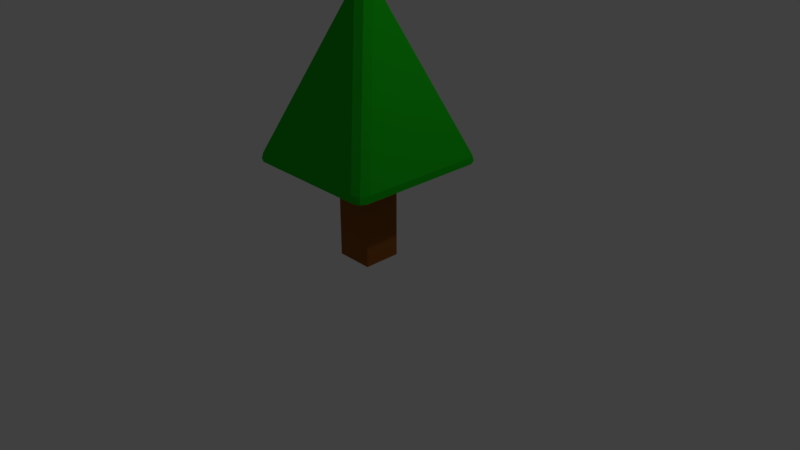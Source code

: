 # Source: Tree-Pointed.blend  (saved by Blender 2.79.0; exported with 4.5.12 LTS)
import bpy
from mathutils import Matrix  # noqa: F401  (used for matrix-valued properties, if any)

bpy.ops.wm.read_factory_settings(use_empty=True)
scene = bpy.context.scene
scene.name = 'Scene'

# ---- collections
col_collection_1 = bpy.data.collections.new('Collection 1'); scene.collection.children.link(col_collection_1)

# ---- materials (node trees are filled in below, after node groups)
mat_leaves_pointed = bpy.data.materials.new('Leaves-Pointed')
mat_leaves_pointed.alpha_threshold = 0.0
mat_leaves_pointed.use_transparent_shadow = False
mat_leaves_pointed.diffuse_color = (0.01, 0.5, 0.01, 1.0)
mat_leaves_pointed.roughness = 0.5
mat_trunk_pointed = bpy.data.materials.new('Trunk-Pointed')
mat_trunk_pointed.alpha_threshold = 0.0
mat_trunk_pointed.use_transparent_shadow = False
mat_trunk_pointed.diffuse_color = (0.3, 0.1, 0.02, 1.0)
mat_trunk_pointed.roughness = 0.5
mat_trunk_pointed.line_color = (0.0, 0.0, 0.0, 1.0)

# ---- material node trees

# ---- world
world_world = bpy.data.worlds.new('World'); scene.world = world_world
world_world.color = (0.05088, 0.05088, 0.05088)
world_world.use_sun_shadow = False
world_world.sun_shadow_jitter_overblur = 0.0
world_world.cycles.sampling_method = 'MANUAL'

# ---- cameras
cam_camera = bpy.data.cameras.new('Camera')
cam_camera.clip_end = 100.0
cam_camera.lens = 35.0
cam_camera.sensor_width = 32.0
cam_camera.sensor_height = 18.0
cam_camera.ortho_scale = 7.314
cam_camera.dof.focus_distance = 0.0
cam_camera.dof.aperture_fstop = 128.0

# ---- lights
light_lamp = bpy.data.lights.new('Lamp', 'POINT')
light_lamp.transmission_factor = 0.0
light_lamp.cutoff_distance = 30.0
light_lamp.energy = 100.0
light_lamp.shadow_buffer_clip_start = 1.001
light_lamp.shadow_soft_size = 0.1
light_lamp.shadow_maximum_resolution = 0.006
light_lamp.use_absolute_resolution = True

# ---- meshes
me_cube_001 = bpy.data.meshes.new('Cube.001')
me_cube_001.from_pydata([(-0.9472, -0.7954, -1.118), (-0.8577, -0.8577, -1.25), (-0.7954, -0.9472, -1.118), (-0.9448, -0.8375, -1.211), (-0.9155, -0.9155, -1.194), (-0.8375, -0.9448, -1.211), (-0.9007, -0.9007, -1.118), (-0.9472, 0.7954, -1.118), (-0.7954, 0.9472, -1.118), (-0.8577, 0.8577, -1.25), (-0.9007, 0.9007, -1.118), (-0.9155, 0.9155, -1.194), (-0.8375, 0.9448, -1.211), (-0.9448, 0.8375, -1.211), (0.9472, -0.7954, -1.118), (0.7954, -0.9472, -1.118), (0.8577, -0.8577, -1.25), (0.9007, -0.9007, -1.118), (0.9155, -0.9155, -1.194), (0.8375, -0.9448, -1.211), (0.9448, -0.8375, -1.211), (0.8577, 0.8577, -1.25), (0.7954, 0.9472, -1.118), (0.9472, 0.7954, -1.118), (0.8375, 0.9448, -1.211), (0.9155, 0.9155, -1.194), (0.9007, 0.9007, -1.118), (0.9448, 0.8375, -1.211), (0.1518, 0.0, 0.8706), (0.0, 0.1518, 0.8706), (-0.1518, 0.0, 0.8706), (0.0, -0.1518, 0.8706), (0.0997, 0.0997, 0.8896), (-6.519e-09, -5.122e-09, 1.109), (-0.0997, 0.0997, 0.8896), (-0.0997, -0.0997, 0.8896), (0.0997, -0.0997, 0.8896)], [], [(8, 29, 22), (23, 28, 14), (0, 30, 7), (15, 31, 2), (0, 3, 4, 6), (1, 5, 4, 3), (2, 6, 4, 5), (7, 10, 11, 13), (8, 12, 11, 10), (9, 13, 11, 12), (14, 17, 18, 20), (15, 19, 18, 17), (16, 20, 18, 19), (21, 24, 25, 27), (22, 26, 25, 24), (23, 27, 25, 26), (28, 32, 33, 36), (29, 34, 33, 32), (30, 35, 33, 34), (31, 36, 33, 35), (9, 1, 3, 13), (13, 3, 0, 7), (21, 9, 12, 24), (24, 12, 8, 22), (28, 23, 26, 32), (32, 26, 22, 29), (16, 21, 27, 20), (20, 27, 23, 14), (1, 16, 19, 5), (5, 19, 15, 2), (2, 31, 35, 6), (6, 35, 30, 0), (29, 8, 10, 34), (34, 10, 7, 30), (31, 15, 17, 36), (36, 17, 14, 28), (9, 21, 16, 1)])
me_cube_001.materials.append(mat_leaves_pointed)
me_cube_001.use_remesh_preserve_volume = False
me_cube_001.use_remesh_preserve_attributes = False
me_cube_001.use_mirror_vertex_groups = False
me_cube_001.update()
me_cube = bpy.data.meshes.new('Cube')
me_cube.from_pydata([(1.0, 1.0, -1.0), (1.0, -1.0, -1.0), (-1.0, -1.0, -1.0), (-1.0, 1.0, -1.0), (1.0, 1.0, 0.5), (1.0, -1.0, 0.5), (-1.0, -1.0, 0.5), (-1.0, 1.0, 0.5)], [], [(0, 1, 2, 3), (4, 7, 6, 5), (0, 4, 5, 1), (1, 5, 6, 2), (2, 6, 7, 3), (4, 0, 3, 7)])
me_cube.materials.append(mat_trunk_pointed)
me_cube.use_remesh_preserve_volume = False
me_cube.use_remesh_preserve_attributes = False
me_cube.use_mirror_vertex_groups = False
me_cube.update()

# ---- objects
ob_leaves_pointed = bpy.data.objects.new('Leaves-Pointed', me_cube_001)
ob_trunk_pointed = bpy.data.objects.new('Trunk-Pointed', me_cube)
ob_lamp = bpy.data.objects.new('Lamp', light_lamp)
ob_camera = bpy.data.objects.new('Camera', cam_camera)

# ---- transforms, parenting, visibility, modifiers, constraints
ob_leaves_pointed.location = (0.0, 0.0, 2.5)
ob_leaves_pointed.lineart.crease_threshold = 0.0
ob_trunk_pointed.location = (0.0, 0.0, 1.0)
ob_trunk_pointed.scale = (0.25, 0.25, 1.0)
ob_trunk_pointed.lock_rotations_4d = False
ob_trunk_pointed.empty_display_type = 'ARROWS'
ob_trunk_pointed.lineart.crease_threshold = 0.0
ob_lamp.location = (4.076, 1.005, 5.904)
ob_lamp.rotation_euler = (0.6503, 0.05522, 1.866)
ob_lamp.lock_rotations_4d = False
ob_lamp.empty_display_type = 'ARROWS'
ob_lamp.color = (0.0, 0.0, 0.0, 0.0)
ob_lamp.lineart.crease_threshold = 0.0
ob_camera.location = (7.481, -6.508, 5.344)
ob_camera.rotation_euler = (1.109, 0.0, 0.8149)
ob_camera.lock_rotations_4d = False
ob_camera.empty_display_type = 'ARROWS'
ob_camera.color = (0.0, 0.0, 0.0, 0.0)
ob_camera.display_type = 'WIRE'
ob_camera.lineart.crease_threshold = 0.0

# ---- collection membership
col_collection_1.objects.link(ob_leaves_pointed)
col_collection_1.objects.link(ob_trunk_pointed)
col_collection_1.objects.link(ob_lamp)
col_collection_1.objects.link(ob_camera)

# ---- scene / render settings (as saved in the file)
scene.camera = ob_camera
scene.frame_start = 1; scene.frame_end = 250; scene.frame_set(1)
scene.render.engine = 'BLENDER_EEVEE_NEXT'
scene.render.resolution_percentage = 50
scene.render.dither_intensity = 0.0
scene.cycles.use_denoising = False
scene.cycles.samples = 128
scene.cycles.sampling_pattern = 'TABULATED_SOBOL'
scene.cycles.use_adaptive_sampling = False
scene.cycles.use_light_tree = False
scene.cycles.blur_glossy = 0.0
scene.cycles.sample_clamp_indirect = 0.0
scene.view_settings.view_transform = 'Standard'
bpy.context.view_layer.update()
